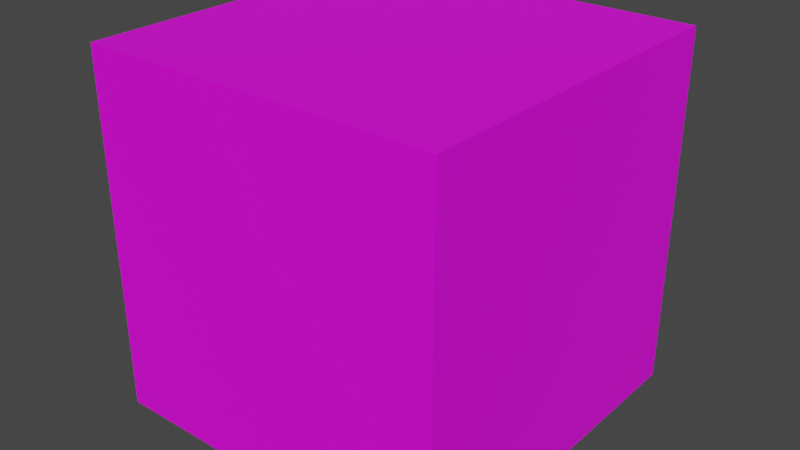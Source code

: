 # Source: Cube.blend  (saved by Blender 3.2.14; exported with 4.5.12 LTS)
import bpy
from mathutils import Matrix  # noqa: F401  (used for matrix-valued properties, if any)

bpy.ops.wm.read_factory_settings(use_empty=True)
scene = bpy.context.scene
scene.name = 'Scene'

# ---- collections
col_collection = bpy.data.collections.new('Collection'); scene.collection.children.link(col_collection)

# ---- images (referenced by path relative to the original .blend; pixels are not part of the script)
import os
ASSET_DIR = os.environ.get("B2B_ASSET_DIR", "")  # directory of the original .blend (textures are referenced by path, not embedded)
HERE = os.path.dirname(os.path.abspath(__file__))  # packed textures are extracted next to this script under _unpacked/

def load_image(name, relpath, width, height, colorspace="sRGB"):
    """Load a texture the original file referenced (path relative to the .blend, or extracted next to this script)."""
    p = next((c for c in (os.path.join(HERE, relpath), os.path.join(ASSET_DIR, relpath)) if relpath and os.path.exists(c)), "")
    if p:
        img = bpy.data.images.load(p, check_existing=True)
        img.name = name
    else:  # same state as the original file: an image datablock whose file is absent (Cycles renders it pink)
        img = bpy.data.images.new(name, width, height)
        img.source = "FILE"
        img.filepath = "//" + (relpath or name)
    img.colorspace_settings.name = colorspace
    return img
img_palette02_albedo_psd = load_image('Palette02-Albedo.psd', 'Palette02-Albedo.psd', 1024, 1024, 'sRGB')

# ---- materials (node trees are filled in below, after node groups)
mat_material_001 = bpy.data.materials.new('Material.001')
mat_material_001.use_transparent_shadow = False

# ---- material node trees
mat_material_001.use_nodes = True; mat_material_001.node_tree.nodes.clear()
_N = mat_material_001.node_tree.nodes; _L = mat_material_001.node_tree.links
n0 = _N.new('ShaderNodeBsdfPrincipled'); n0.name = 'Principled BSDF'; n0.location = (10, 300)
n0.distribution = 'GGX'
n0.subsurface_method = 'RANDOM_WALK_SKIN'
n0.inputs[3].default_value = 1.45
n0.inputs[27].default_value = (0.0, 0.0, 0.0, 1.0)
n0.inputs[28].default_value = 1.0
n1 = _N.new('ShaderNodeOutputMaterial'); n1.name = 'Material Output'; n1.location = (300, 300)
n2 = _N.new('ShaderNodeTexImage'); n2.name = 'Image Texture'; n2.location = (-353, 232)
n2.image = img_palette02_albedo_psd
_L.new(n0.outputs[0], n1.inputs[0])
_L.new(n2.outputs[0], n0.inputs[0])
n1.is_active_output = True

# ---- world
world_world = bpy.data.worlds.new('World'); scene.world = world_world
world_world.use_nodes = True; world_world.node_tree.nodes.clear()
_N = world_world.node_tree.nodes; _L = world_world.node_tree.links
n0 = _N.new('ShaderNodeOutputWorld'); n0.name = 'World Output'; n0.location = (300, 300)
n1 = _N.new('ShaderNodeBackground'); n1.name = 'Background'; n1.location = (10, 300)
n1.inputs[0].default_value = (0.05088, 0.05088, 0.05088, 1.0)
_L.new(n1.outputs[0], n0.inputs[0])
n0.is_active_output = True
world_world.color = (0.05088, 0.05088, 0.05088)
world_world.use_sun_shadow = False
world_world.sun_shadow_jitter_overblur = 0.0

# ---- meshes
me_cube = bpy.data.meshes.new('Cube')
me_cube.from_pydata([(-0.9, -0.9, 0.0), (-0.9, -0.9, 1.8), (-0.9, 0.9, 0.0), (-0.9, 0.9, 1.8), (0.9, -0.9, 0.0), (0.9, -0.9, 1.8), (0.9, 0.9, 0.0), (0.9, 0.9, 1.8)], [], [(0, 1, 3, 2), (2, 3, 7, 6), (6, 7, 5, 4), (4, 5, 1, 0), (2, 6, 4, 0), (7, 3, 1, 5)])
_uv = me_cube.uv_layers.new(name='UVMap')
_uv.uv.foreach_set('vector', [0.67, 0.67, 0.67, 0.67, 0.67, 0.67, 0.67, 0.67, 0.67, 0.67, 0.67, 0.67, 0.67, 0.67, 0.67, 0.67, 0.67, 0.67, 0.67, 0.67, 0.67, 0.67, 0.67, 0.67, 0.67, 0.67, 0.67, 0.67, 0.67, 0.67, 0.67, 0.67, 0.67, 0.67, 0.67, 0.67, 0.67, 0.67, 0.67, 0.67, 0.67, 0.67, 0.67, 0.67, 0.67, 0.67, 0.67, 0.67])
me_cube.materials.append(mat_material_001)
me_cube.update()

# ---- objects
ob_cube = bpy.data.objects.new('Cube', me_cube)

# ---- transforms, parenting, visibility, modifiers, constraints
ob_cube.location = (0.0, 0.0, 0.0)

# ---- collection membership
col_collection.objects.link(ob_cube)

# ---- scene / render settings (as saved in the file)
scene.frame_start = 1; scene.frame_end = 250; scene.frame_set(1)
scene.render.engine = 'BLENDER_EEVEE_NEXT'
scene.cycles.use_denoising = False
scene.cycles.sampling_pattern = 'TABULATED_SOBOL'
scene.cycles.use_light_tree = False
scene.view_settings.view_transform = 'Filmic'
bpy.context.view_layer.update()

# ---- added for rendering (the .blend has no active camera and no usable light): camera, sun
cam_auto = bpy.data.cameras.new('AutoCamera')
cam_auto.lens = 50.0
cam_auto.sensor_width = 36.0
cam_auto.clip_end = 1000.0
ob_auto_camera = bpy.data.objects.new('AutoCamera', cam_auto)
scene.collection.objects.link(ob_auto_camera)
ob_auto_camera.location = (2.88456, -3.46148, 3.20765)
ob_auto_camera.rotation_euler = (1.09748, -7.21219e-08, 0.694738)
scene.camera = ob_auto_camera
light_auto_sun = bpy.data.lights.new('AutoSun', 'SUN')
light_auto_sun.energy = 3.0
light_auto_sun.angle = 0.0523599
ob_auto_sun = bpy.data.objects.new('AutoSun', light_auto_sun)
scene.collection.objects.link(ob_auto_sun)
ob_auto_sun.rotation_euler = (0.872665, 0.174533, 0.523599)
bpy.context.view_layer.update()
